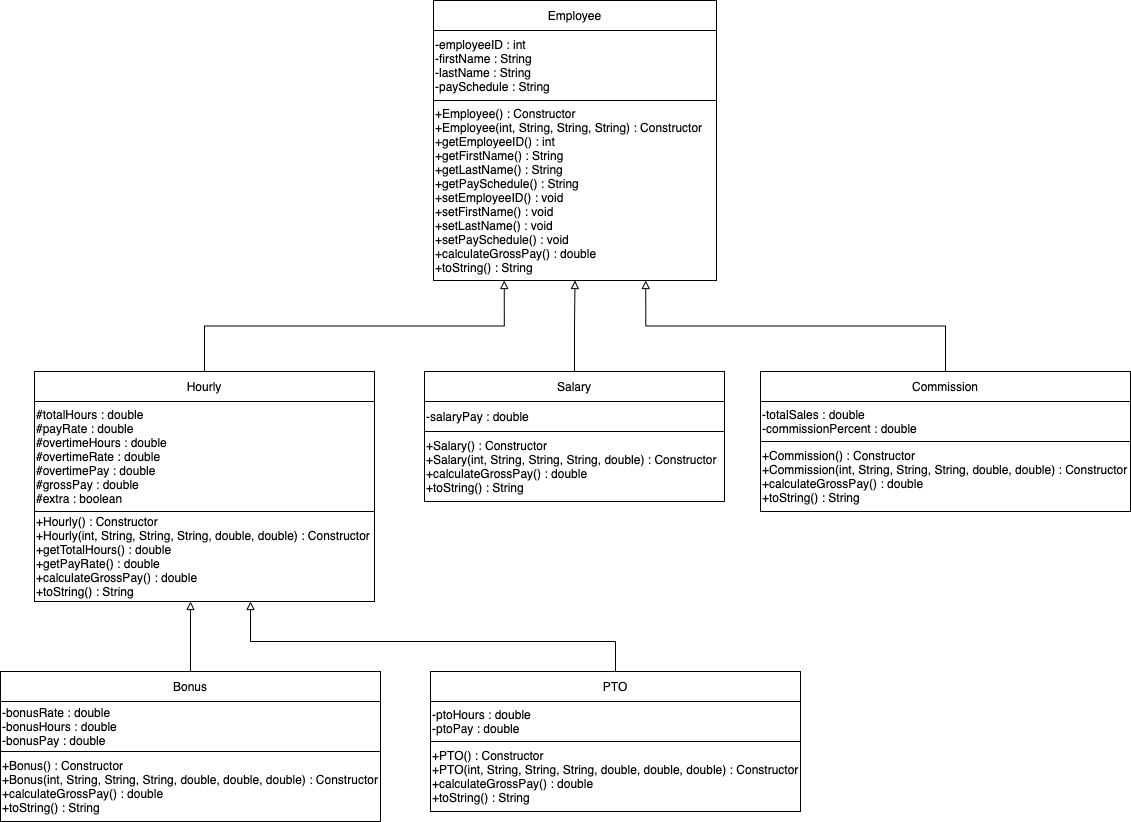

The diagram above was exported from draw.io. Its source (the exported page's mxGraphModel, read from the mxfile embedded in the PNG):
<mxGraphModel dx="597" dy="417" grid="1" gridSize="10" guides="1" tooltips="1" connect="1" arrows="1" fold="1" page="1" pageScale="1" pageWidth="1169" pageHeight="1654" math="0" shadow="1">
  <root>
    <mxCell id="0" />
    <mxCell id="1" parent="0" />
    <mxCell id="vhVVcZSG52K2D_GFiyZv-21" value="Employee" style="rounded=0;whiteSpace=wrap;html=1;" parent="1" vertex="1">
      <mxGeometry x="443" y="49" width="283" height="30" as="geometry" />
    </mxCell>
    <mxCell id="vhVVcZSG52K2D_GFiyZv-23" value="&lt;span data-lucid-type=&quot;application/vnd.lucid.text&quot; data-lucid-content=&quot;{&amp;#34;t&amp;#34;:&amp;#34;-employeeID : int -firstName : String -lastName : String -paySchedule : String&amp;#34;,&amp;#34;m&amp;#34;:[{&amp;#34;s&amp;#34;:0,&amp;#34;n&amp;#34;:&amp;#34;a&amp;#34;,&amp;#34;v&amp;#34;:&amp;#34;left&amp;#34;},{&amp;#34;s&amp;#34;:0,&amp;#34;n&amp;#34;:&amp;#34;od&amp;#34;,&amp;#34;v&amp;#34;:1},{&amp;#34;s&amp;#34;:0,&amp;#34;n&amp;#34;:&amp;#34;s&amp;#34;,&amp;#34;v&amp;#34;:16,&amp;#34;e&amp;#34;:78}]}&quot;&gt;&lt;span&gt;-employeeID : int &lt;br&gt;-firstName : String &lt;br&gt;-lastName : String &lt;br&gt;-paySchedule : String&lt;/span&gt;&lt;/span&gt;" style="rounded=0;whiteSpace=wrap;html=1;align=left;" parent="1" vertex="1">
      <mxGeometry x="443" y="79" width="283" height="70" as="geometry" />
    </mxCell>
    <mxCell id="vhVVcZSG52K2D_GFiyZv-24" value="&lt;span data-lucid-type=&quot;application/vnd.lucid.text&quot; data-lucid-content=&quot;{&amp;#34;t&amp;#34;:&amp;#34;+Employee (int, String, String, String) : Constructor&amp;#34;,&amp;#34;m&amp;#34;:[{&amp;#34;s&amp;#34;:0,&amp;#34;n&amp;#34;:&amp;#34;a&amp;#34;,&amp;#34;v&amp;#34;:&amp;#34;left&amp;#34;}]}&quot;&gt;&lt;span&gt;+Employee() : Constructor&lt;br&gt;+Employee(int, String, String, String) : Constructor&lt;br&gt;+getEmployeeID() : int&lt;br&gt;+getFirstName() : String&lt;br&gt;+getLastName() : String&lt;br&gt;+getPaySchedule() : String&lt;br&gt;+setEmployeeID() : void&lt;br&gt;+setFirstName() : void&lt;br&gt;+setLastName() : void&lt;br&gt;+setPaySchedule() : void&lt;br&gt;+calculateGrossPay() : double&lt;br&gt;+toString() : String&lt;br&gt;&lt;/span&gt;&lt;/span&gt;" style="rounded=0;whiteSpace=wrap;html=1;align=left;" parent="1" vertex="1">
      <mxGeometry x="443" y="149" width="283" height="180" as="geometry" />
    </mxCell>
    <mxCell id="vhVVcZSG52K2D_GFiyZv-37" style="edgeStyle=orthogonalEdgeStyle;rounded=0;orthogonalLoop=1;jettySize=auto;html=1;entryX=0.25;entryY=1;entryDx=0;entryDy=0;exitX=0.5;exitY=0;exitDx=0;exitDy=0;endArrow=block;endFill=0;strokeWidth=1;" parent="1" source="vhVVcZSG52K2D_GFiyZv-26" target="vhVVcZSG52K2D_GFiyZv-24" edge="1">
      <mxGeometry relative="1" as="geometry">
        <mxPoint x="211.5" y="330" as="targetPoint" />
        <mxPoint x="212" y="390" as="sourcePoint" />
      </mxGeometry>
    </mxCell>
    <mxCell id="vhVVcZSG52K2D_GFiyZv-26" value="Hourly" style="rounded=0;whiteSpace=wrap;html=1;" parent="1" vertex="1">
      <mxGeometry x="44" y="420" width="340" height="30" as="geometry" />
    </mxCell>
    <mxCell id="vhVVcZSG52K2D_GFiyZv-27" value="&lt;span data-lucid-type=&quot;application/vnd.lucid.text&quot; data-lucid-content=&quot;{&amp;#34;t&amp;#34;:&amp;#34;-employeeID : int -firstName : String -lastName : String -paySchedule : String&amp;#34;,&amp;#34;m&amp;#34;:[{&amp;#34;s&amp;#34;:0,&amp;#34;n&amp;#34;:&amp;#34;a&amp;#34;,&amp;#34;v&amp;#34;:&amp;#34;left&amp;#34;},{&amp;#34;s&amp;#34;:0,&amp;#34;n&amp;#34;:&amp;#34;od&amp;#34;,&amp;#34;v&amp;#34;:1},{&amp;#34;s&amp;#34;:0,&amp;#34;n&amp;#34;:&amp;#34;s&amp;#34;,&amp;#34;v&amp;#34;:16,&amp;#34;e&amp;#34;:78}]}&quot;&gt;&lt;span&gt;#totalHours : double&lt;br&gt;#payRate : double&lt;br&gt;#overtimeHours : double&lt;br&gt;#overtimeRate : double&lt;br&gt;#overtimePay : double&lt;br&gt;#grossPay : double&lt;br&gt;#extra : boolean&lt;br&gt;&lt;/span&gt;&lt;/span&gt;" style="rounded=0;whiteSpace=wrap;html=1;align=left;" parent="1" vertex="1">
      <mxGeometry x="44" y="450" width="340" height="110" as="geometry" />
    </mxCell>
    <mxCell id="vhVVcZSG52K2D_GFiyZv-28" value="&lt;span data-lucid-type=&quot;application/vnd.lucid.text&quot; data-lucid-content=&quot;{&amp;#34;t&amp;#34;:&amp;#34;+Employee (int, String, String, String) : Constructor&amp;#34;,&amp;#34;m&amp;#34;:[{&amp;#34;s&amp;#34;:0,&amp;#34;n&amp;#34;:&amp;#34;a&amp;#34;,&amp;#34;v&amp;#34;:&amp;#34;left&amp;#34;}]}&quot;&gt;&lt;span&gt;+Hourly() : Constructor&lt;br&gt;+Hourly(int, String, String, String, double, double) : Constructor&lt;br&gt;+getTotalHours() : double&lt;br&gt;+getPayRate() : double&lt;br&gt;+calculateGrossPay() : double&lt;br&gt;+toString() : String&lt;br&gt;&lt;/span&gt;&lt;/span&gt;" style="rounded=0;whiteSpace=wrap;html=1;align=left;" parent="1" vertex="1">
      <mxGeometry x="44" y="560" width="340" height="90" as="geometry" />
    </mxCell>
    <mxCell id="vhVVcZSG52K2D_GFiyZv-35" style="edgeStyle=orthogonalEdgeStyle;rounded=0;orthogonalLoop=1;jettySize=auto;html=1;exitX=0.5;exitY=0;exitDx=0;exitDy=0;entryX=0.5;entryY=1;entryDx=0;entryDy=0;endArrow=block;endFill=0;strokeWidth=1;" parent="1" source="vhVVcZSG52K2D_GFiyZv-29" target="vhVVcZSG52K2D_GFiyZv-24" edge="1">
      <mxGeometry relative="1" as="geometry" />
    </mxCell>
    <mxCell id="vhVVcZSG52K2D_GFiyZv-29" value="Salary" style="rounded=0;whiteSpace=wrap;html=1;" parent="1" vertex="1">
      <mxGeometry x="434" y="420" width="300" height="30" as="geometry" />
    </mxCell>
    <mxCell id="vhVVcZSG52K2D_GFiyZv-30" value="&lt;span data-lucid-type=&quot;application/vnd.lucid.text&quot; data-lucid-content=&quot;{&amp;#34;t&amp;#34;:&amp;#34;-employeeID : int -firstName : String -lastName : String -paySchedule : String&amp;#34;,&amp;#34;m&amp;#34;:[{&amp;#34;s&amp;#34;:0,&amp;#34;n&amp;#34;:&amp;#34;a&amp;#34;,&amp;#34;v&amp;#34;:&amp;#34;left&amp;#34;},{&amp;#34;s&amp;#34;:0,&amp;#34;n&amp;#34;:&amp;#34;od&amp;#34;,&amp;#34;v&amp;#34;:1},{&amp;#34;s&amp;#34;:0,&amp;#34;n&amp;#34;:&amp;#34;s&amp;#34;,&amp;#34;v&amp;#34;:16,&amp;#34;e&amp;#34;:78}]}&quot;&gt;&lt;span&gt; -salaryPay : double&lt;br&gt;&lt;/span&gt;&lt;/span&gt;" style="rounded=0;whiteSpace=wrap;html=1;align=left;" parent="1" vertex="1">
      <mxGeometry x="434" y="450" width="300" height="30" as="geometry" />
    </mxCell>
    <mxCell id="vhVVcZSG52K2D_GFiyZv-31" value="&lt;span data-lucid-type=&quot;application/vnd.lucid.text&quot; data-lucid-content=&quot;{&amp;#34;t&amp;#34;:&amp;#34;+Employee (int, String, String, String) : Constructor&amp;#34;,&amp;#34;m&amp;#34;:[{&amp;#34;s&amp;#34;:0,&amp;#34;n&amp;#34;:&amp;#34;a&amp;#34;,&amp;#34;v&amp;#34;:&amp;#34;left&amp;#34;}]}&quot;&gt;&lt;span&gt;+Salary() : Constructor&lt;br&gt;+Salary(int, String, String, String, double) : Constructor&lt;br&gt;+calculateGrossPay() : double&lt;br&gt;+toString() : String&lt;br&gt;&lt;/span&gt;&lt;/span&gt;" style="rounded=0;whiteSpace=wrap;html=1;align=left;" parent="1" vertex="1">
      <mxGeometry x="434" y="480" width="300" height="70" as="geometry" />
    </mxCell>
    <mxCell id="vhVVcZSG52K2D_GFiyZv-38" style="edgeStyle=orthogonalEdgeStyle;rounded=0;orthogonalLoop=1;jettySize=auto;html=1;exitX=0.5;exitY=0;exitDx=0;exitDy=0;exitPerimeter=0;entryX=0.75;entryY=1;entryDx=0;entryDy=0;strokeWidth=1;endArrow=block;endFill=0;" parent="1" source="vhVVcZSG52K2D_GFiyZv-32" target="vhVVcZSG52K2D_GFiyZv-24" edge="1">
      <mxGeometry relative="1" as="geometry">
        <mxPoint x="648" y="330" as="targetPoint" />
      </mxGeometry>
    </mxCell>
    <mxCell id="vhVVcZSG52K2D_GFiyZv-32" value="Commission" style="rounded=0;whiteSpace=wrap;html=1;" parent="1" vertex="1">
      <mxGeometry x="770" y="420" width="370" height="30" as="geometry" />
    </mxCell>
    <mxCell id="vhVVcZSG52K2D_GFiyZv-33" value="&lt;span data-lucid-type=&quot;application/vnd.lucid.text&quot; data-lucid-content=&quot;{&amp;#34;t&amp;#34;:&amp;#34;-employeeID : int -firstName : String -lastName : String -paySchedule : String&amp;#34;,&amp;#34;m&amp;#34;:[{&amp;#34;s&amp;#34;:0,&amp;#34;n&amp;#34;:&amp;#34;a&amp;#34;,&amp;#34;v&amp;#34;:&amp;#34;left&amp;#34;},{&amp;#34;s&amp;#34;:0,&amp;#34;n&amp;#34;:&amp;#34;od&amp;#34;,&amp;#34;v&amp;#34;:1},{&amp;#34;s&amp;#34;:0,&amp;#34;n&amp;#34;:&amp;#34;s&amp;#34;,&amp;#34;v&amp;#34;:16,&amp;#34;e&amp;#34;:78}]}&quot;&gt;&lt;span&gt;-totalSales : double&lt;br&gt;-commissionPercent : double&lt;br&gt;&lt;/span&gt;&lt;/span&gt;" style="rounded=0;whiteSpace=wrap;html=1;align=left;" parent="1" vertex="1">
      <mxGeometry x="770" y="450" width="370" height="40" as="geometry" />
    </mxCell>
    <mxCell id="vhVVcZSG52K2D_GFiyZv-34" value="&lt;span data-lucid-type=&quot;application/vnd.lucid.text&quot; data-lucid-content=&quot;{&amp;#34;t&amp;#34;:&amp;#34;+Employee (int, String, String, String) : Constructor&amp;#34;,&amp;#34;m&amp;#34;:[{&amp;#34;s&amp;#34;:0,&amp;#34;n&amp;#34;:&amp;#34;a&amp;#34;,&amp;#34;v&amp;#34;:&amp;#34;left&amp;#34;}]}&quot;&gt;&lt;span&gt;+Commission() : Constructor&lt;br&gt;+Commission(int, String, String, String, double, double) : Constructor&lt;br&gt;+calculateGrossPay() : double&lt;br&gt;+toString() : String&lt;br&gt;&lt;/span&gt;&lt;/span&gt;" style="rounded=0;whiteSpace=wrap;html=1;align=left;" parent="1" vertex="1">
      <mxGeometry x="770" y="490" width="370" height="70" as="geometry" />
    </mxCell>
    <mxCell id="vhVVcZSG52K2D_GFiyZv-45" value="" style="edgeStyle=orthogonalEdgeStyle;rounded=0;orthogonalLoop=1;jettySize=auto;html=1;strokeWidth=1;endArrow=block;endFill=0;" parent="1" source="vhVVcZSG52K2D_GFiyZv-39" edge="1">
      <mxGeometry relative="1" as="geometry">
        <mxPoint x="200" y="650" as="targetPoint" />
        <Array as="points">
          <mxPoint x="200" y="650" />
        </Array>
      </mxGeometry>
    </mxCell>
    <mxCell id="vhVVcZSG52K2D_GFiyZv-39" value="Bonus" style="rounded=0;whiteSpace=wrap;html=1;" parent="1" vertex="1">
      <mxGeometry x="10" y="720" width="380" height="30" as="geometry" />
    </mxCell>
    <mxCell id="vhVVcZSG52K2D_GFiyZv-40" value="&lt;span data-lucid-type=&quot;application/vnd.lucid.text&quot; data-lucid-content=&quot;{&amp;#34;t&amp;#34;:&amp;#34;-employeeID : int -firstName : String -lastName : String -paySchedule : String&amp;#34;,&amp;#34;m&amp;#34;:[{&amp;#34;s&amp;#34;:0,&amp;#34;n&amp;#34;:&amp;#34;a&amp;#34;,&amp;#34;v&amp;#34;:&amp;#34;left&amp;#34;},{&amp;#34;s&amp;#34;:0,&amp;#34;n&amp;#34;:&amp;#34;od&amp;#34;,&amp;#34;v&amp;#34;:1},{&amp;#34;s&amp;#34;:0,&amp;#34;n&amp;#34;:&amp;#34;s&amp;#34;,&amp;#34;v&amp;#34;:16,&amp;#34;e&amp;#34;:78}]}&quot;&gt;&lt;span&gt;-bonusRate : double&lt;br&gt;-bonusHours : double&lt;br&gt;-bonusPay : double&lt;br&gt;&lt;/span&gt;&lt;/span&gt;" style="rounded=0;whiteSpace=wrap;html=1;align=left;" parent="1" vertex="1">
      <mxGeometry x="10" y="750" width="380" height="50" as="geometry" />
    </mxCell>
    <mxCell id="vhVVcZSG52K2D_GFiyZv-41" value="&lt;span data-lucid-type=&quot;application/vnd.lucid.text&quot; data-lucid-content=&quot;{&amp;#34;t&amp;#34;:&amp;#34;+Employee (int, String, String, String) : Constructor&amp;#34;,&amp;#34;m&amp;#34;:[{&amp;#34;s&amp;#34;:0,&amp;#34;n&amp;#34;:&amp;#34;a&amp;#34;,&amp;#34;v&amp;#34;:&amp;#34;left&amp;#34;}]}&quot;&gt;&lt;span&gt;+Bonus() : Constructor&lt;br&gt;+Bonus(int, String, String, String, double, double, double) : Constructor&lt;br&gt;+calculateGrossPay() : double&lt;br&gt;+toString() : String&lt;br&gt;&lt;/span&gt;&lt;/span&gt;" style="rounded=0;whiteSpace=wrap;html=1;align=left;" parent="1" vertex="1">
      <mxGeometry x="10" y="800" width="380" height="70" as="geometry" />
    </mxCell>
    <mxCell id="vhVVcZSG52K2D_GFiyZv-42" value="PTO" style="rounded=0;whiteSpace=wrap;html=1;" parent="1" vertex="1">
      <mxGeometry x="440" y="720" width="370" height="30" as="geometry" />
    </mxCell>
    <mxCell id="vhVVcZSG52K2D_GFiyZv-46" style="edgeStyle=orthogonalEdgeStyle;rounded=0;orthogonalLoop=1;jettySize=auto;html=1;exitX=0.5;exitY=0;exitDx=0;exitDy=0;strokeWidth=1;endArrow=block;endFill=0;" parent="1" source="vhVVcZSG52K2D_GFiyZv-42" edge="1">
      <mxGeometry relative="1" as="geometry">
        <mxPoint x="570" y="720" as="sourcePoint" />
        <mxPoint x="260" y="650" as="targetPoint" />
        <Array as="points">
          <mxPoint x="625" y="690" />
          <mxPoint x="260" y="690" />
        </Array>
      </mxGeometry>
    </mxCell>
    <mxCell id="vhVVcZSG52K2D_GFiyZv-43" value="&lt;span data-lucid-type=&quot;application/vnd.lucid.text&quot; data-lucid-content=&quot;{&amp;#34;t&amp;#34;:&amp;#34;-employeeID : int -firstName : String -lastName : String -paySchedule : String&amp;#34;,&amp;#34;m&amp;#34;:[{&amp;#34;s&amp;#34;:0,&amp;#34;n&amp;#34;:&amp;#34;a&amp;#34;,&amp;#34;v&amp;#34;:&amp;#34;left&amp;#34;},{&amp;#34;s&amp;#34;:0,&amp;#34;n&amp;#34;:&amp;#34;od&amp;#34;,&amp;#34;v&amp;#34;:1},{&amp;#34;s&amp;#34;:0,&amp;#34;n&amp;#34;:&amp;#34;s&amp;#34;,&amp;#34;v&amp;#34;:16,&amp;#34;e&amp;#34;:78}]}&quot;&gt;&lt;span&gt;-ptoHours : double&lt;br&gt;-ptoPay : double&lt;br&gt;&lt;/span&gt;&lt;/span&gt;" style="rounded=0;whiteSpace=wrap;html=1;align=left;" parent="1" vertex="1">
      <mxGeometry x="440" y="750" width="370" height="40" as="geometry" />
    </mxCell>
    <mxCell id="vhVVcZSG52K2D_GFiyZv-44" value="&lt;span data-lucid-type=&quot;application/vnd.lucid.text&quot; data-lucid-content=&quot;{&amp;#34;t&amp;#34;:&amp;#34;+Employee (int, String, String, String) : Constructor&amp;#34;,&amp;#34;m&amp;#34;:[{&amp;#34;s&amp;#34;:0,&amp;#34;n&amp;#34;:&amp;#34;a&amp;#34;,&amp;#34;v&amp;#34;:&amp;#34;left&amp;#34;}]}&quot;&gt;+PTO() : Constructor&lt;br&gt;+PTO(int, String, String, String, double, double, double) : Constructor&lt;br&gt;+calculateGrossPay() : double&lt;br&gt;+toString() : String&lt;span&gt;&lt;br&gt;&lt;/span&gt;&lt;/span&gt;" style="rounded=0;whiteSpace=wrap;html=1;align=left;" parent="1" vertex="1">
      <mxGeometry x="440" y="790" width="370" height="70" as="geometry" />
    </mxCell>
  </root>
</mxGraphModel>